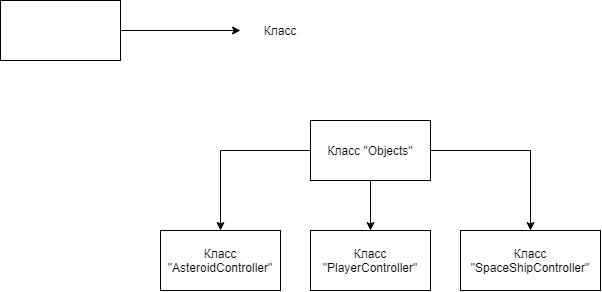

The diagram above was exported from draw.io. Its source (the exported page's mxGraphModel, read from the mxfile embedded in the PNG):
<mxGraphModel dx="952" dy="527" grid="1" gridSize="10" guides="1" tooltips="1" connect="1" arrows="1" fold="1" page="1" pageScale="1" pageWidth="827" pageHeight="1169" math="0" shadow="0">
  <root>
    <mxCell id="WIyWlLk6GJQsqaUBKTNV-0" />
    <mxCell id="WIyWlLk6GJQsqaUBKTNV-1" parent="WIyWlLk6GJQsqaUBKTNV-0" />
    <mxCell id="skcZvzdgmeTzBUFlwbjG-1" style="edgeStyle=orthogonalEdgeStyle;rounded=0;orthogonalLoop=1;jettySize=auto;html=1;" edge="1" parent="WIyWlLk6GJQsqaUBKTNV-1" source="skcZvzdgmeTzBUFlwbjG-0">
      <mxGeometry relative="1" as="geometry">
        <mxPoint x="270" y="90" as="targetPoint" />
      </mxGeometry>
    </mxCell>
    <mxCell id="skcZvzdgmeTzBUFlwbjG-0" value="" style="rounded=0;whiteSpace=wrap;html=1;" vertex="1" parent="WIyWlLk6GJQsqaUBKTNV-1">
      <mxGeometry x="30" y="60" width="120" height="60" as="geometry" />
    </mxCell>
    <mxCell id="skcZvzdgmeTzBUFlwbjG-2" value="Класс" style="text;html=1;strokeColor=none;fillColor=none;align=center;verticalAlign=middle;whiteSpace=wrap;rounded=0;" vertex="1" parent="WIyWlLk6GJQsqaUBKTNV-1">
      <mxGeometry x="280" y="75" width="60" height="30" as="geometry" />
    </mxCell>
    <mxCell id="skcZvzdgmeTzBUFlwbjG-10" style="edgeStyle=orthogonalEdgeStyle;rounded=0;orthogonalLoop=1;jettySize=auto;html=1;" edge="1" parent="WIyWlLk6GJQsqaUBKTNV-1" source="skcZvzdgmeTzBUFlwbjG-3" target="skcZvzdgmeTzBUFlwbjG-6">
      <mxGeometry relative="1" as="geometry" />
    </mxCell>
    <mxCell id="skcZvzdgmeTzBUFlwbjG-11" style="edgeStyle=orthogonalEdgeStyle;rounded=0;orthogonalLoop=1;jettySize=auto;html=1;" edge="1" parent="WIyWlLk6GJQsqaUBKTNV-1" source="skcZvzdgmeTzBUFlwbjG-3" target="skcZvzdgmeTzBUFlwbjG-4">
      <mxGeometry relative="1" as="geometry" />
    </mxCell>
    <mxCell id="skcZvzdgmeTzBUFlwbjG-12" style="edgeStyle=orthogonalEdgeStyle;rounded=0;orthogonalLoop=1;jettySize=auto;html=1;entryX=0.5;entryY=0;entryDx=0;entryDy=0;" edge="1" parent="WIyWlLk6GJQsqaUBKTNV-1" source="skcZvzdgmeTzBUFlwbjG-3" target="skcZvzdgmeTzBUFlwbjG-5">
      <mxGeometry relative="1" as="geometry" />
    </mxCell>
    <mxCell id="skcZvzdgmeTzBUFlwbjG-3" value="Класс &quot;Objects&quot;" style="rounded=0;whiteSpace=wrap;html=1;" vertex="1" parent="WIyWlLk6GJQsqaUBKTNV-1">
      <mxGeometry x="340" y="180" width="120" height="60" as="geometry" />
    </mxCell>
    <mxCell id="skcZvzdgmeTzBUFlwbjG-4" value="Класс &quot;SpaceShipController&quot;" style="rounded=0;whiteSpace=wrap;html=1;" vertex="1" parent="WIyWlLk6GJQsqaUBKTNV-1">
      <mxGeometry x="490" y="290" width="140" height="60" as="geometry" />
    </mxCell>
    <mxCell id="skcZvzdgmeTzBUFlwbjG-5" value="Класс &quot;PlayerController&quot;" style="rounded=0;whiteSpace=wrap;html=1;" vertex="1" parent="WIyWlLk6GJQsqaUBKTNV-1">
      <mxGeometry x="340" y="290" width="120" height="60" as="geometry" />
    </mxCell>
    <mxCell id="skcZvzdgmeTzBUFlwbjG-6" value="Класс &quot;AsteroidController&quot;" style="rounded=0;whiteSpace=wrap;html=1;" vertex="1" parent="WIyWlLk6GJQsqaUBKTNV-1">
      <mxGeometry x="190" y="290" width="120" height="60" as="geometry" />
    </mxCell>
  </root>
</mxGraphModel>